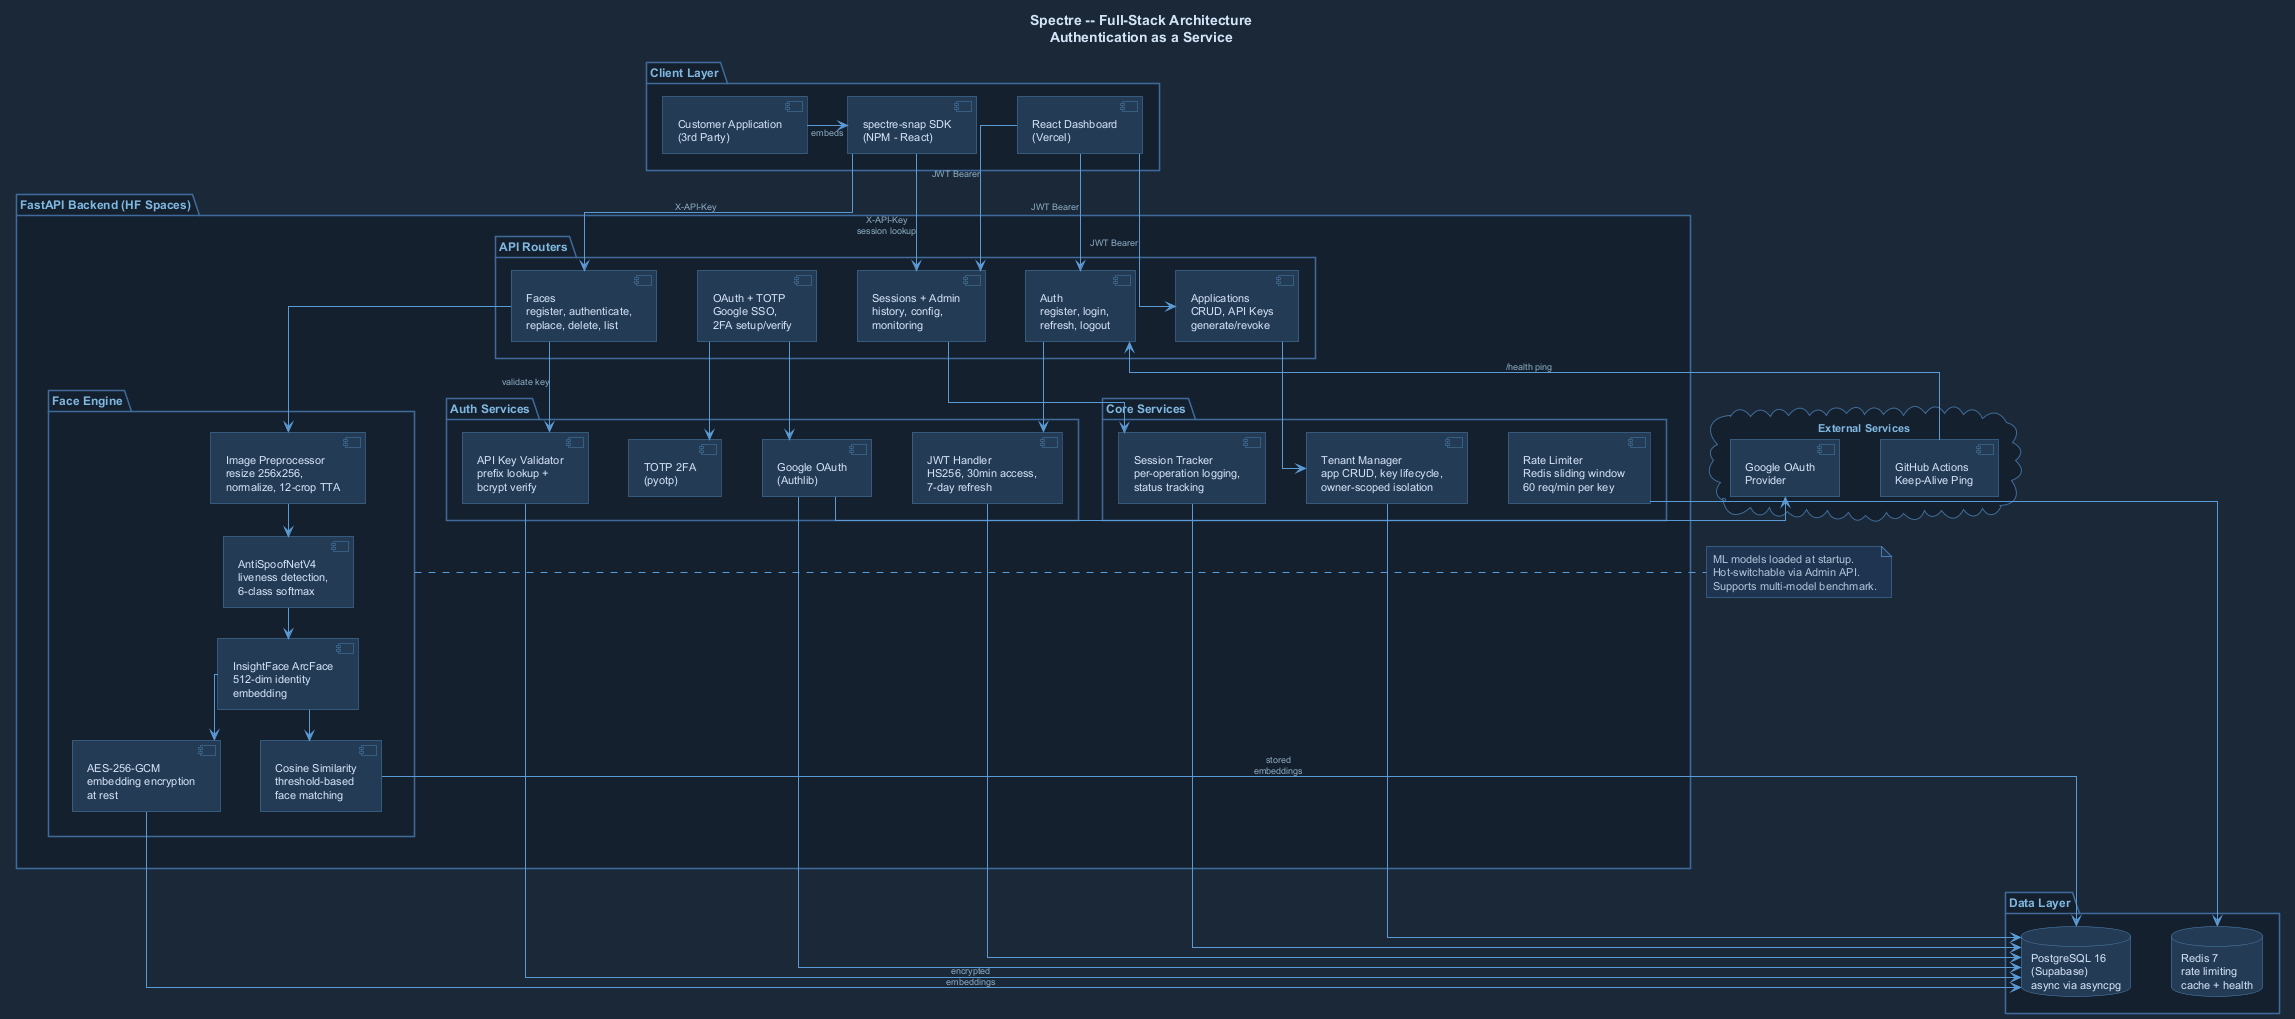

The diagram above was rendered by PlantUML. Its source (embedded in the PNG):
@startuml 02_fullstack_architecture

' ============================================================
' Spectre | Full-Stack Architecture
' Authentication as a Service -- System Overview
' Audience: Technical / Full-Stack Integrators
' ============================================================

' -- Blueprint Style --
skinparam backgroundColor #1B2838
skinparam shadowing false
skinparam defaultFontName SansSerif
skinparam defaultFontColor #D4E4F7
skinparam defaultFontSize 11
skinparam linetype ortho
skinparam roundCorner 0
skinparam nodesep 40
skinparam ranksep 30

skinparam component {
  BackgroundColor #243B55
  BorderColor #4A7FAD
  FontColor #D4E4F7
  FontSize 11
}

skinparam package {
  BackgroundColor #15202E
  BorderColor #3E6B9B
  FontColor #7EB8E0
  FontSize 12
  FontStyle bold
}

skinparam database {
  BackgroundColor #243B55
  BorderColor #4A7FAD
  FontColor #D4E4F7
}

skinparam cloud {
  BackgroundColor #15202E
  BorderColor #3E6B9B
  FontColor #7EB8E0
}

skinparam queue {
  BackgroundColor #243B55
  BorderColor #4A7FAD
  FontColor #D4E4F7
}

skinparam ArrowColor #5B9BD5
skinparam ArrowFontColor #8BAFC4
skinparam ArrowFontSize 9

skinparam NoteBackgroundColor #1E3450
skinparam NoteBorderColor #4A7FAD
skinparam NoteFontColor #B0C4DE

title **Spectre -- Full-Stack Architecture**\nAuthentication as a Service

' ============================
' CLIENT LAYER
' ============================
package "Client Layer" as clients {
  component [React Dashboard\n(Vercel)] as dashboard
  component [spectre-snap SDK\n(NPM - React)] as sdk
  component [Customer Application\n(3rd Party)] as custApp
}

' ============================
' API GATEWAY
' ============================
package "FastAPI Backend (HF Spaces)" as backend {

  package "API Routers" as routers {
    component [Auth\nregister, login,\nrefresh, logout] as rAuth
    component [OAuth + TOTP\nGoogle SSO,\n2FA setup/verify] as rOAuth
    component [Applications\nCRUD, API Keys\ngenerate/revoke] as rApp
    component [Faces\nregister, authenticate,\nreplace, delete, list] as rFace
    component [Sessions + Admin\nhistory, config,\nmonitoring] as rSession
  }

  ' ============================
  ' AUTH LAYER
  ' ============================
  package "Auth Services" as authSvc {
    component [JWT Handler\nHS256, 30min access,\n7-day refresh] as jwt
    component [Google OAuth\n(Authlib)] as oauth
    component [TOTP 2FA\n(pyotp)] as totp
    component [API Key Validator\nprefix lookup +\nbcrypt verify] as apikeyAuth
  }

  ' ============================
  ' BUSINESS LOGIC
  ' ============================
  package "Core Services" as coreSvc {
    component [Tenant Manager\napp CRUD, key lifecycle,\nowner-scoped isolation] as tenantMgr
    component [Session Tracker\nper-operation logging,\nstatus tracking] as sessionMgr
    component [Rate Limiter\nRedis sliding window\n60 req/min per key] as rateLimiter
  }

  ' ============================
  ' ML PIPELINE
  ' ============================
  package "Face Engine" as faceEngine {
    component [Image Preprocessor\nresize 256x256,\nnormalize, 12-crop TTA] as imgProc
    component [AntiSpoofNetV4\nliveness detection,\n6-class softmax] as fas
    component [InsightFace ArcFace\n512-dim identity\nembedding] as arcface
    component [AES-256-GCM\nembedding encryption\nat rest] as aesEnc
    component [Cosine Similarity\nthreshold-based\nface matching] as cosine
  }

}

' ============================
' DATA LAYER
' ============================
package "Data Layer" as dataLayer {
  database "PostgreSQL 16\n(Supabase)\nasync via asyncpg" as pg
  database "Redis 7\nrate limiting\ncache + health" as redis
}

' ============================
' EXTERNAL
' ============================
cloud "External Services" as external {
  component [Google OAuth\nProvider] as googleExt
  component [GitHub Actions\nKeep-Alive Ping] as ghActions
}

' ============================
' CONNECTIONS
' ============================

' -- Client to Routers --
dashboard -down-> rAuth : JWT Bearer
dashboard -down-> rApp : JWT Bearer
dashboard -down-> rSession : JWT Bearer
sdk -down-> rFace : X-API-Key
sdk -down-> rSession : X-API-Key\nsession lookup
custApp -right-> sdk : embeds

' -- Routers to Auth --
rAuth -down-> jwt
rOAuth -down-> oauth
rOAuth -down-> totp

' -- Routers to Core --
rApp -down-> tenantMgr
rSession -down-> sessionMgr

' -- Face Router to Pipeline --
rFace -down-> apikeyAuth : validate key
rFace -down-> imgProc

' -- ML Pipeline flow --
imgProc -down-> fas
fas -down-> arcface
arcface -down-> aesEnc
arcface -down-> cosine

' -- Data connections --
jwt -down-> pg
oauth -down-> pg
tenantMgr -down-> pg
sessionMgr -down-> pg
apikeyAuth -down-> pg
aesEnc -down-> pg : encrypted\nembeddings
cosine -down-> pg : stored\nembeddings
rateLimiter -down-> redis

' -- External connections --
oauth -right-> googleExt
ghActions -up-> rAuth : /health ping

' -- Notes --
note bottom of faceEngine
  ML models loaded at startup.
  Hot-switchable via Admin API.
  Supports multi-model benchmark.
end note

@enduml